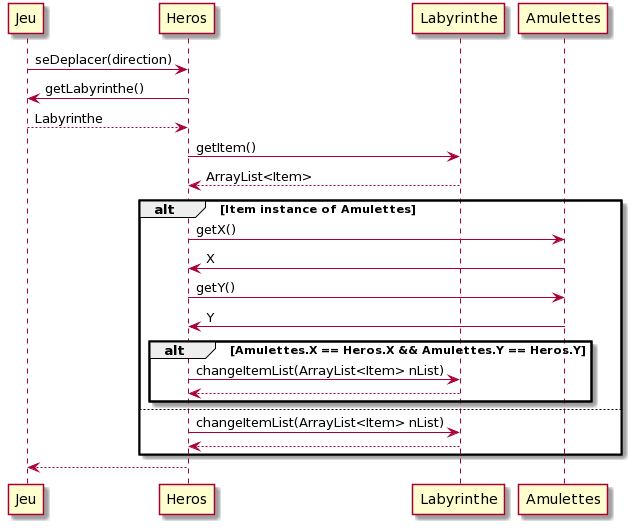

The diagram above was rendered by PlantUML. Its source (embedded in the PNG):
@startuml
Jeu -> Heros : seDeplacer(direction)
Heros -> Jeu : getLabyrinthe()
Jeu --> Heros : Labyrinthe
Heros -> Labyrinthe : getItem()
Labyrinthe --> Heros : ArrayList<Item>
alt Item instance of Amulettes
Heros -> Amulettes : getX()
Amulettes -> Heros : X
Heros -> Amulettes : getY()
Amulettes -> Heros : Y
alt Amulettes.X == Heros.X && Amulettes.Y == Heros.Y
 Heros -> Labyrinthe : changeItemList(ArrayList<Item> nList)
 Labyrinthe --> Heros
end
else
Heros -> Labyrinthe : changeItemList(ArrayList<Item> nList)
 Labyrinthe --> Heros
end
Heros --> Jeu
@enduml